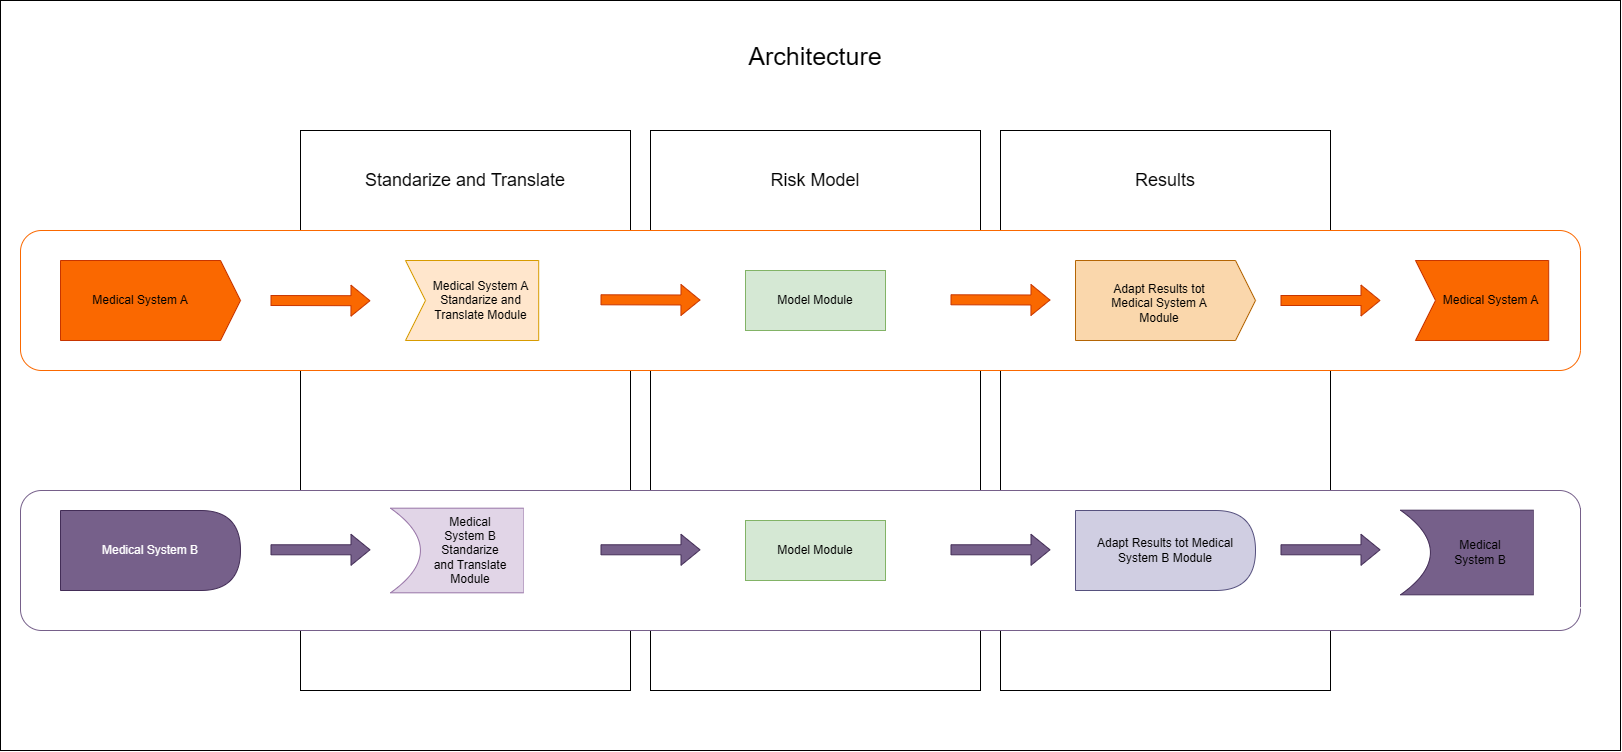

The diagram above was exported from draw.io. Its source (the exported page's mxGraphModel, read from the mxfile embedded in the PNG):
<mxGraphModel dx="2187" dy="1122" grid="1" gridSize="10" guides="1" tooltips="1" connect="1" arrows="1" fold="1" page="1" pageScale="1" pageWidth="2336" pageHeight="1654" math="0" shadow="0">
  <root>
    <mxCell id="0" />
    <mxCell id="1" parent="0" />
    <mxCell id="2" parent="1" style="rounded=0;whiteSpace=wrap;html=1;" value="" vertex="1">
      <mxGeometry height="750" width="1620" x="20" y="80" as="geometry" />
    </mxCell>
    <mxCell id="3" parent="1" style="whiteSpace=wrap;html=1;" value="" vertex="1">
      <mxGeometry height="560" width="330" x="1020" y="210" as="geometry" />
    </mxCell>
    <mxCell id="4" parent="1" style="whiteSpace=wrap;html=1;" value="" vertex="1">
      <mxGeometry height="560" width="330" x="670" y="210" as="geometry" />
    </mxCell>
    <mxCell id="5" parent="1" style="whiteSpace=wrap;html=1;" value="" vertex="1">
      <mxGeometry height="560" width="330" x="320" y="210" as="geometry" />
    </mxCell>
    <mxCell id="6" parent="1" style="rounded=1;whiteSpace=wrap;html=1;strokeColor=light-dark(#fa6800, #ededed);" value="" vertex="1">
      <mxGeometry height="140" width="1560" x="40" y="310" as="geometry" />
    </mxCell>
    <mxCell id="7" parent="1" style="rounded=1;whiteSpace=wrap;html=1;strokeColor=light-dark(#76608a, #ededed);" value="" vertex="1">
      <mxGeometry height="140" width="1560" x="40" y="570" as="geometry" />
    </mxCell>
    <mxCell id="8" parent="1" style="shape=offPageConnector;whiteSpace=wrap;html=1;rotation=-90;size=0.1111111111111111;fillColor=#fa6800;fontColor=#000000;strokeColor=#C73500;" value="" vertex="1">
      <mxGeometry height="180" width="80" x="130" y="290" as="geometry" />
    </mxCell>
    <mxCell id="9" parent="1" style="shape=delay;whiteSpace=wrap;html=1;fillColor=#76608a;fontColor=#ffffff;strokeColor=#432D57;" value="Medical System B" vertex="1">
      <mxGeometry height="80" width="180" x="80" y="590" as="geometry" />
    </mxCell>
    <mxCell id="10" connectable="0" parent="1" style="group" value="" vertex="1">
      <mxGeometry height="100" width="185" x="425" y="330" as="geometry" />
    </mxCell>
    <mxCell id="11" parent="10" style="shape=step;perimeter=stepPerimeter;whiteSpace=wrap;html=1;fixedSize=1;fillColor=#ffe6cc;strokeColor=#d79b00;" value="" vertex="1">
      <mxGeometry height="80" width="177.6" y="10" as="geometry" />
    </mxCell>
    <mxCell id="12" parent="10" style="rounded=0;whiteSpace=wrap;html=1;strokeColor=none;" value="" vertex="1">
      <mxGeometry height="100" width="51.8" x="133.2" as="geometry" />
    </mxCell>
    <mxCell id="13" edge="1" parent="10" source="11" style="endArrow=none;html=1;rounded=0;exitX=0.75;exitY=1;exitDx=0;exitDy=0;entryX=0.75;entryY=0;entryDx=0;entryDy=0;fillColor=#ffe6cc;strokeColor=#d79b00;" target="11" value="">
      <mxGeometry height="50" relative="1" width="50" as="geometry">
        <mxPoint x="140.60000000000016" y="89.99999999999994" as="sourcePoint" />
        <mxPoint x="144.44800000000004" y="9.839999999999975" as="targetPoint" />
      </mxGeometry>
    </mxCell>
    <mxCell id="14" parent="10" style="text;html=1;whiteSpace=wrap;strokeColor=none;fillColor=none;align=center;verticalAlign=middle;rounded=0;" value="Medical System A Standarize and Translate Module" vertex="1">
      <mxGeometry height="30" width="105" x="23" y="35" as="geometry" />
    </mxCell>
    <mxCell id="15" connectable="0" parent="1" style="group" value="" vertex="1">
      <mxGeometry height="100" width="200" x="410" y="580" as="geometry" />
    </mxCell>
    <mxCell id="16" connectable="0" parent="15" style="group" value="" vertex="1">
      <mxGeometry height="100" width="200" as="geometry" />
    </mxCell>
    <mxCell id="17" parent="16" style="shape=dataStorage;whiteSpace=wrap;html=1;fixedSize=1;rotation=-180;size=29.920000000000073;fillColor=#e1d5e7;strokeColor=#9673a6;" value="" vertex="1">
      <mxGeometry height="84.61538461538461" width="188.88888888888889" y="7.6923076923076925" as="geometry" />
    </mxCell>
    <mxCell id="18" edge="1" parent="16" style="endArrow=none;html=1;rounded=0;entryX=0.25;entryY=1;entryDx=0;entryDy=0;exitX=0.25;exitY=0;exitDx=0;exitDy=0;fillColor=#e1d5e7;strokeColor=#9673a6;" value="">
      <mxGeometry height="50" relative="1" width="50" as="geometry">
        <mxPoint x="133.33333333333334" y="92.3076923076923" as="sourcePoint" />
        <mxPoint x="133.33333333333334" y="7.6923076923076925" as="targetPoint" />
      </mxGeometry>
    </mxCell>
    <mxCell id="19" parent="16" style="rounded=0;whiteSpace=wrap;html=1;strokeColor=none;" value="" vertex="1">
      <mxGeometry height="100" width="66.66666666666667" x="133.33333333333334" as="geometry" />
    </mxCell>
    <mxCell id="20" parent="16" style="text;html=1;whiteSpace=wrap;strokeColor=none;fillColor=none;align=center;verticalAlign=middle;rounded=0;" value="Medical System B Standarize and Translate Module" vertex="1">
      <mxGeometry height="30" width="80" x="40" y="35" as="geometry" />
    </mxCell>
    <mxCell id="21" parent="1" style="text;html=1;whiteSpace=wrap;strokeColor=none;fillColor=none;align=center;verticalAlign=middle;rounded=0;" value="Medical System A" vertex="1">
      <mxGeometry height="30" width="100" x="110" y="365" as="geometry" />
    </mxCell>
    <mxCell id="22" parent="1" style="text;html=1;whiteSpace=wrap;strokeColor=none;fillColor=none;align=center;verticalAlign=middle;rounded=0;" value="&lt;font style=&quot;font-size: 18px;&quot;&gt;Standarize and Translate&lt;/font&gt;" vertex="1">
      <mxGeometry height="60" width="210" x="380" y="230" as="geometry" />
    </mxCell>
    <mxCell id="23" edge="1" parent="1" style="shape=flexArrow;endArrow=classic;html=1;rounded=0;entryX=0.212;entryY=0.304;entryDx=0;entryDy=0;entryPerimeter=0;fillColor=#fa6800;strokeColor=#C73500;" target="5" value="">
      <mxGeometry height="50" relative="1" width="50" as="geometry">
        <mxPoint x="290" y="380" as="sourcePoint" />
        <mxPoint x="440" y="460" as="targetPoint" />
      </mxGeometry>
    </mxCell>
    <mxCell id="24" edge="1" parent="1" style="shape=flexArrow;endArrow=classic;html=1;rounded=0;entryX=0.212;entryY=0.304;entryDx=0;entryDy=0;entryPerimeter=0;fillColor=#76608a;strokeColor=#432D57;" value="">
      <mxGeometry height="50" relative="1" width="50" as="geometry">
        <mxPoint x="290" y="629.29" as="sourcePoint" />
        <mxPoint x="390" y="629.29" as="targetPoint" />
      </mxGeometry>
    </mxCell>
    <mxCell id="25" parent="1" style="text;html=1;whiteSpace=wrap;strokeColor=none;fillColor=none;align=center;verticalAlign=middle;rounded=0;" value="&lt;font style=&quot;font-size: 18px;&quot;&gt;Risk Model&lt;/font&gt;" vertex="1">
      <mxGeometry height="60" width="210" x="730" y="230" as="geometry" />
    </mxCell>
    <mxCell id="26" edge="1" parent="1" style="shape=flexArrow;endArrow=classic;html=1;rounded=0;entryX=0.212;entryY=0.304;entryDx=0;entryDy=0;entryPerimeter=0;fillColor=#fa6800;strokeColor=#C73500;" value="">
      <mxGeometry height="50" relative="1" width="50" as="geometry">
        <mxPoint x="620" y="379.29" as="sourcePoint" />
        <mxPoint x="719.96" y="379.53000000000003" as="targetPoint" />
      </mxGeometry>
    </mxCell>
    <mxCell id="27" edge="1" parent="1" style="shape=flexArrow;endArrow=classic;html=1;rounded=0;entryX=0.212;entryY=0.304;entryDx=0;entryDy=0;entryPerimeter=0;fillColor=#76608a;strokeColor=#432D57;" value="">
      <mxGeometry height="50" relative="1" width="50" as="geometry">
        <mxPoint x="620" y="629.29" as="sourcePoint" />
        <mxPoint x="720" y="629.29" as="targetPoint" />
      </mxGeometry>
    </mxCell>
    <mxCell id="28" parent="1" style="rounded=0;whiteSpace=wrap;html=1;fillColor=#d5e8d4;strokeColor=#82b366;" value="Model Module" vertex="1">
      <mxGeometry height="60" width="140" x="765" y="350" as="geometry" />
    </mxCell>
    <mxCell id="29" parent="1" style="rounded=0;whiteSpace=wrap;html=1;fillColor=#d5e8d4;strokeColor=#82b366;" value="Model Module" vertex="1">
      <mxGeometry height="60" width="140" x="765" y="600" as="geometry" />
    </mxCell>
    <mxCell id="30" edge="1" parent="1" style="shape=flexArrow;endArrow=classic;html=1;rounded=0;entryX=0.212;entryY=0.304;entryDx=0;entryDy=0;entryPerimeter=0;fillColor=#fa6800;strokeColor=#C73500;" value="">
      <mxGeometry height="50" relative="1" width="50" as="geometry">
        <mxPoint x="970" y="379.28999999999996" as="sourcePoint" />
        <mxPoint x="1069.96" y="379.53" as="targetPoint" />
      </mxGeometry>
    </mxCell>
    <mxCell id="31" edge="1" parent="1" style="shape=flexArrow;endArrow=classic;html=1;rounded=0;entryX=0.212;entryY=0.304;entryDx=0;entryDy=0;entryPerimeter=0;fillColor=#76608a;strokeColor=#432D57;" value="">
      <mxGeometry height="50" relative="1" width="50" as="geometry">
        <mxPoint x="970" y="629.29" as="sourcePoint" />
        <mxPoint x="1070" y="629.29" as="targetPoint" />
      </mxGeometry>
    </mxCell>
    <mxCell id="32" parent="1" style="shape=offPageConnector;whiteSpace=wrap;html=1;rotation=-90;size=0.1111111111111111;fillColor=#fad7ac;strokeColor=#b46504;" value="" vertex="1">
      <mxGeometry height="180" width="80" x="1145" y="290" as="geometry" />
    </mxCell>
    <mxCell id="33" parent="1" style="shape=delay;whiteSpace=wrap;html=1;fillColor=#d0cee2;strokeColor=#56517e;" value="Adapt Results tot Medical System B Module" vertex="1">
      <mxGeometry height="80" width="180" x="1095" y="590" as="geometry" />
    </mxCell>
    <mxCell id="34" parent="1" style="text;html=1;whiteSpace=wrap;strokeColor=none;fillColor=none;align=center;verticalAlign=middle;rounded=0;" value="Adapt Results tot Medical System A Module" vertex="1">
      <mxGeometry height="25" width="100" x="1129" y="370" as="geometry" />
    </mxCell>
    <mxCell id="35" connectable="0" parent="1" style="group" value="" vertex="1">
      <mxGeometry height="100" width="185" x="1435" y="330" as="geometry" />
    </mxCell>
    <mxCell id="36" parent="35" style="shape=step;perimeter=stepPerimeter;whiteSpace=wrap;html=1;fixedSize=1;fillColor=#fa6800;fontColor=#000000;strokeColor=#C73500;" value="" vertex="1">
      <mxGeometry height="80" width="177.6" y="10" as="geometry" />
    </mxCell>
    <mxCell id="37" parent="35" style="rounded=0;whiteSpace=wrap;html=1;strokeColor=none;" value="" vertex="1">
      <mxGeometry height="100" width="51.8" x="133.2" as="geometry" />
    </mxCell>
    <mxCell id="38" edge="1" parent="35" source="36" style="endArrow=none;html=1;rounded=0;exitX=0.75;exitY=1;exitDx=0;exitDy=0;entryX=0.75;entryY=0;entryDx=0;entryDy=0;fillColor=#fa6800;strokeColor=#C73500;" target="36" value="">
      <mxGeometry height="50" relative="1" width="50" as="geometry">
        <mxPoint x="140.60000000000016" y="89.99999999999994" as="sourcePoint" />
        <mxPoint x="144.44800000000004" y="9.839999999999975" as="targetPoint" />
      </mxGeometry>
    </mxCell>
    <mxCell id="39" parent="35" style="text;html=1;whiteSpace=wrap;strokeColor=none;fillColor=none;align=center;verticalAlign=middle;rounded=0;" value="Medical System A" vertex="1">
      <mxGeometry height="30" width="105" x="23" y="35" as="geometry" />
    </mxCell>
    <mxCell id="40" edge="1" parent="35" style="endArrow=none;html=1;rounded=0;strokeColor=light-dark(#fa6800, #ededed);" value="">
      <mxGeometry height="50" relative="1" width="50" as="geometry">
        <mxPoint x="165" y="100" as="sourcePoint" />
        <mxPoint x="165" as="targetPoint" />
      </mxGeometry>
    </mxCell>
    <mxCell id="41" edge="1" parent="1" style="shape=flexArrow;endArrow=classic;html=1;rounded=0;entryX=0.212;entryY=0.304;entryDx=0;entryDy=0;entryPerimeter=0;fillColor=#fa6800;strokeColor=#C73500;" value="">
      <mxGeometry height="50" relative="1" width="50" as="geometry">
        <mxPoint x="1300" y="380" as="sourcePoint" />
        <mxPoint x="1400" y="380" as="targetPoint" />
      </mxGeometry>
    </mxCell>
    <mxCell id="42" edge="1" parent="1" style="shape=flexArrow;endArrow=classic;html=1;rounded=0;entryX=0.212;entryY=0.304;entryDx=0;entryDy=0;entryPerimeter=0;fillColor=#76608a;strokeColor=#432D57;" value="">
      <mxGeometry height="50" relative="1" width="50" as="geometry">
        <mxPoint x="1300" y="629.29" as="sourcePoint" />
        <mxPoint x="1400" y="629.29" as="targetPoint" />
      </mxGeometry>
    </mxCell>
    <mxCell id="43" parent="1" style="text;html=1;whiteSpace=wrap;strokeColor=none;fillColor=none;align=center;verticalAlign=middle;rounded=0;" value="&lt;font style=&quot;font-size: 25px;&quot;&gt;Architecture&lt;/font&gt;" vertex="1">
      <mxGeometry height="30" width="60" x="805" y="120" as="geometry" />
    </mxCell>
    <mxCell id="44" parent="1" style="text;html=1;whiteSpace=wrap;strokeColor=none;fillColor=none;align=center;verticalAlign=middle;rounded=0;" value="&lt;font style=&quot;font-size: 18px;&quot;&gt;Results&lt;/font&gt;" vertex="1">
      <mxGeometry height="60" width="210" x="1080" y="230" as="geometry" />
    </mxCell>
    <mxCell id="45" parent="1" style="shape=dataStorage;whiteSpace=wrap;html=1;fixedSize=1;rotation=-180;size=29.920000000000073;fillColor=#76608a;fontColor=#ffffff;strokeColor=#432D57;" value="" vertex="1">
      <mxGeometry height="84.61538461538461" width="188.88888888888889" x="1420" y="589.6923076923077" as="geometry" />
    </mxCell>
    <mxCell id="46" edge="1" parent="1" style="endArrow=none;html=1;rounded=0;entryX=0.25;entryY=1;entryDx=0;entryDy=0;exitX=0.25;exitY=0;exitDx=0;exitDy=0;fillColor=#76608a;strokeColor=#432D57;" value="">
      <mxGeometry height="50" relative="1" width="50" as="geometry">
        <mxPoint x="1553.3333333333333" y="674.3076923076923" as="sourcePoint" />
        <mxPoint x="1553.3333333333333" y="589.6923076923077" as="targetPoint" />
      </mxGeometry>
    </mxCell>
    <mxCell id="47" parent="1" style="rounded=0;whiteSpace=wrap;html=1;strokeColor=none;" value="" vertex="1">
      <mxGeometry height="100" width="66.67" x="1553.33" y="588" as="geometry" />
    </mxCell>
    <mxCell id="48" parent="1" style="text;html=1;whiteSpace=wrap;strokeColor=none;fillColor=none;align=center;verticalAlign=middle;rounded=0;" value="Medical System B" vertex="1">
      <mxGeometry height="30" width="80" x="1460" y="617" as="geometry" />
    </mxCell>
    <mxCell id="49" edge="1" parent="1" style="endArrow=none;html=1;rounded=0;entryX=1;entryY=0.125;entryDx=0;entryDy=0;entryPerimeter=0;strokeColor=light-dark(#76608a, #ededed);" target="7" value="">
      <mxGeometry height="50" relative="1" width="50" as="geometry">
        <mxPoint x="1600" y="686.69" as="sourcePoint" />
        <mxPoint x="1600" y="590" as="targetPoint" />
      </mxGeometry>
    </mxCell>
  </root>
</mxGraphModel>